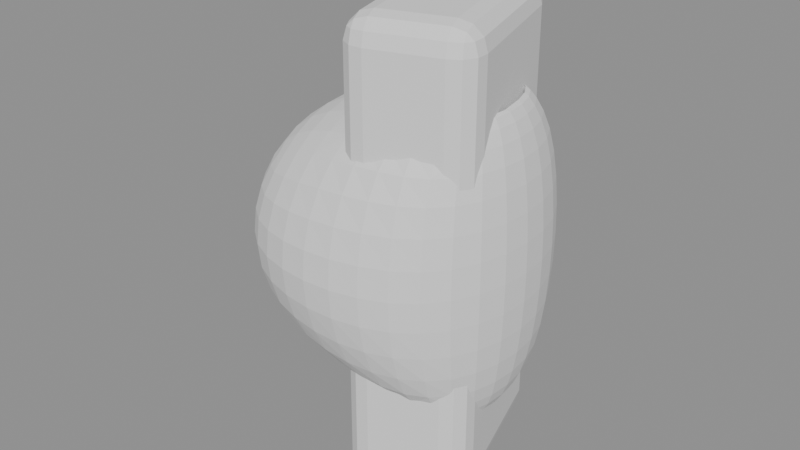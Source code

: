 # Source: scene.blend  (saved by Blender 4.2.66; exported with 4.5.12 LTS)
import bpy
from mathutils import Matrix  # noqa: F401  (used for matrix-valued properties, if any)

bpy.ops.wm.read_factory_settings(use_empty=True)
scene = bpy.context.scene
scene.name = 'Scene'

# ---- meshes
me_bodymesh = bpy.data.meshes.new('BodyMesh')
me_bodymesh.from_pydata([(-1.0, -1.0, -1.0), (-1.0, -1.0, 1.0), (-1.0, 1.0, -1.0), (-1.0, 1.0, 1.0), (1.0, -1.0, -1.0), (1.0, -1.0, 1.0), (1.0, 1.0, -1.0), (1.0, 1.0, 1.0)], [], [(0, 1, 3, 2), (2, 3, 7, 6), (6, 7, 5, 4), (4, 5, 1, 0), (2, 6, 4, 0), (7, 3, 1, 5)])
_uv = me_bodymesh.uv_layers.new(name='UVMap')
_uv.uv.foreach_set('vector', [0.375, 0.0, 0.625, 0.0, 0.625, 0.25, 0.375, 0.25, 0.375, 0.25, 0.625, 0.25, 0.625, 0.5, 0.375, 0.5, 0.375, 0.5, 0.625, 0.5, 0.625, 0.75, 0.375, 0.75, 0.375, 0.75, 0.625, 0.75, 0.625, 1.0, 0.375, 1.0, 0.125, 0.5, 0.375, 0.5, 0.375, 0.75, 0.125, 0.75, 0.625, 0.5, 0.875, 0.5, 0.875, 0.75, 0.625, 0.75])
me_bodymesh.update()
me_cuttermesh = bpy.data.meshes.new('CutterMesh')
me_cuttermesh.from_pydata([(-0.22, -0.46, -1.45), (-0.22, -0.62, -1.29), (-0.38, -0.46, -1.29), (-0.22, -0.5399, -1.429), (-0.2999, -0.46, -1.429), (-0.2965, -0.5365, -1.408), (-0.2999, -0.5986, -1.29), (-0.22, -0.5986, -1.37), (-0.2965, -0.5779, -1.367), (-0.3586, -0.46, -1.37), (-0.3586, -0.5399, -1.29), (-0.3379, -0.5365, -1.367), (-0.22, -0.62, 1.29), (-0.22, -0.46, 1.45), (-0.38, -0.46, 1.29), (-0.22, -0.5986, 1.37), (-0.2999, -0.5986, 1.29), (-0.2965, -0.5779, 1.367), (-0.2999, -0.46, 1.429), (-0.22, -0.5399, 1.429), (-0.2965, -0.5365, 1.408), (-0.3586, -0.5399, 1.29), (-0.3586, -0.46, 1.37), (-0.3379, -0.5365, 1.367), (-0.22, 0.46, -1.45), (-0.38, 0.46, -1.29), (-0.22, 0.62, -1.29), (-0.2999, 0.46, -1.429), (-0.22, 0.5399, -1.429), (-0.2965, 0.5365, -1.408), (-0.3586, 0.5399, -1.29), (-0.3586, 0.46, -1.37), (-0.3379, 0.5365, -1.367), (-0.22, 0.5986, -1.37), (-0.2999, 0.5986, -1.29), (-0.2965, 0.5779, -1.367), (-0.22, 0.46, 1.45), (-0.22, 0.62, 1.29), (-0.38, 0.46, 1.29), (-0.22, 0.5399, 1.429), (-0.2999, 0.46, 1.429), (-0.2965, 0.5365, 1.408), (-0.2999, 0.5986, 1.29), (-0.22, 0.5986, 1.37), (-0.2965, 0.5779, 1.367), (-0.3586, 0.46, 1.37), (-0.3586, 0.5399, 1.29), (-0.3379, 0.5365, 1.367), (0.22, -0.46, -1.45), (0.38, -0.46, -1.29), (0.22, -0.62, -1.29), (0.2999, -0.46, -1.429), (0.22, -0.5399, -1.429), (0.2965, -0.5365, -1.408), (0.3586, -0.5399, -1.29), (0.3586, -0.46, -1.37), (0.3379, -0.5365, -1.367), (0.22, -0.5986, -1.37), (0.2999, -0.5986, -1.29), (0.2965, -0.5779, -1.367), (0.22, -0.46, 1.45), (0.22, -0.62, 1.29), (0.38, -0.46, 1.29), (0.22, -0.5399, 1.429), (0.2999, -0.46, 1.429), (0.2965, -0.5365, 1.408), (0.2999, -0.5986, 1.29), (0.22, -0.5986, 1.37), (0.2965, -0.5779, 1.367), (0.3586, -0.46, 1.37), (0.3586, -0.5399, 1.29), (0.3379, -0.5365, 1.367), (0.22, 0.46, -1.45), (0.22, 0.62, -1.29), (0.38, 0.46, -1.29), (0.22, 0.5399, -1.429), (0.2999, 0.46, -1.429), (0.2965, 0.5365, -1.408), (0.2999, 0.5986, -1.29), (0.22, 0.5986, -1.37), (0.2965, 0.5779, -1.367), (0.3586, 0.46, -1.37), (0.3586, 0.5399, -1.29), (0.3379, 0.5365, -1.367), (0.22, 0.46, 1.45), (0.38, 0.46, 1.29), (0.22, 0.62, 1.29), (0.2999, 0.46, 1.429), (0.22, 0.5399, 1.429), (0.2965, 0.5365, 1.408), (0.3586, 0.5399, 1.29), (0.3586, 0.46, 1.37), (0.3379, 0.5365, 1.367), (0.22, 0.5986, 1.37), (0.2999, 0.5986, 1.29), (0.2965, 0.5779, 1.367)], [], [(50, 61, 12, 1), (74, 85, 62, 49), (84, 36, 13, 60), (2, 14, 38, 25), (26, 37, 86, 73), (0, 3, 5, 4), (3, 7, 8, 5), (1, 6, 8, 7), (6, 10, 11, 8), (2, 9, 11, 10), (9, 4, 5, 11), (5, 8, 11), (12, 15, 17, 16), (15, 19, 20, 17), (13, 18, 20, 19), (18, 22, 23, 20), (14, 21, 23, 22), (21, 16, 17, 23), (17, 20, 23), (24, 27, 29, 28), (27, 31, 32, 29), (25, 30, 32, 31), (30, 34, 35, 32), (26, 33, 35, 34), (33, 28, 29, 35), (29, 32, 35), (36, 39, 41, 40), (39, 43, 44, 41), (37, 42, 44, 43), (42, 46, 47, 44), (38, 45, 47, 46), (45, 40, 41, 47), (41, 44, 47), (48, 51, 53, 52), (51, 55, 56, 53), (49, 54, 56, 55), (54, 58, 59, 56), (50, 57, 59, 58), (57, 52, 53, 59), (53, 56, 59), (60, 63, 65, 64), (63, 67, 68, 65), (61, 66, 68, 67), (66, 70, 71, 68), (62, 69, 71, 70), (69, 64, 65, 71), (65, 68, 71), (72, 75, 77, 76), (75, 79, 80, 77), (73, 78, 80, 79), (78, 82, 83, 80), (74, 81, 83, 82), (81, 76, 77, 83), (77, 80, 83), (84, 87, 89, 88), (87, 91, 92, 89), (85, 90, 92, 91), (90, 94, 95, 92), (86, 93, 95, 94), (93, 88, 89, 95), (89, 92, 95), (24, 0, 4, 27), (27, 4, 9, 31), (31, 9, 2, 25), (1, 12, 16, 6), (6, 16, 21, 10), (10, 21, 14, 2), (13, 36, 40, 18), (18, 40, 45, 22), (22, 45, 38, 14), (37, 26, 34, 42), (42, 34, 30, 46), (46, 30, 25, 38), (72, 24, 28, 75), (75, 28, 33, 79), (79, 33, 26, 73), (36, 84, 88, 39), (39, 88, 93, 43), (43, 93, 86, 37), (85, 74, 82, 90), (90, 82, 78, 94), (94, 78, 73, 86), (48, 72, 76, 51), (51, 76, 81, 55), (55, 81, 74, 49), (84, 60, 64, 87), (87, 64, 69, 91), (91, 69, 62, 85), (61, 50, 58, 66), (66, 58, 54, 70), (70, 54, 49, 62), (0, 48, 52, 3), (3, 52, 57, 7), (7, 57, 50, 1), (60, 13, 19, 63), (63, 19, 15, 67), (67, 15, 12, 61), (24, 72, 48, 0)])
_uv = me_cuttermesh.uv_layers.new(name='UVMap')
_uv.uv.foreach_set('vector', [0.3888, 0.8026, 0.6112, 0.8026, 0.6112, 0.9474, 0.3888, 0.9474, 0.3888, 0.5323, 0.6112, 0.5323, 0.6112, 0.7177, 0.3888, 0.7177, 0.6776, 0.5323, 0.8224, 0.5323, 0.8224, 0.7177, 0.6776, 0.7177, 0.3888, 0.03226, 0.6112, 0.03226, 0.6112, 0.2177, 0.3888, 0.2177, 0.3888, 0.3026, 0.6112, 0.3026, 0.6112, 0.4474, 0.3888, 0.4474, 0.1776, 0.7177, 0.1776, 0.7338, 0.1525, 0.7332, 0.1514, 0.7177, 0.1776, 0.7338, 0.1776, 0.75, 0.1525, 0.75, 0.1525, 0.7332, 0.3888, 0.9474, 0.3888, 1.0, 0.375, 0.9725, 0.375, 0.9474, 0.3888, 0.0, 0.3888, 0.01615, 0.375, 0.01683, 0.375, 0.0, 0.3888, 0.03226, 0.375, 0.03226, 0.375, 0.01683, 0.3888, 0.01615, 0.125, 0.7177, 0.1514, 0.7177, 0.1525, 0.7332, 0.125, 0.7332, 0.1525, 0.7332, 0.1525, 0.75, 0.125, 0.7332, 0.6112, 0.9474, 0.6181, 0.9474, 0.6178, 1.0, 0.6112, 1.0, 0.6181, 0.9474, 0.625, 0.9474, 0.625, 1.0, 0.6178, 1.0, 0.8224, 0.7177, 0.875, 0.7177, 0.875, 0.7332, 0.8224, 0.75, 0.625, 0.03226, 0.6181, 0.03226, 0.6178, 0.01683, 0.625, 0.01683, 0.6112, 0.03226, 0.6112, 0.01615, 0.6178, 0.01683, 0.6181, 0.03226, 0.6112, 0.01615, 0.6112, 0.0, 0.6178, 0.0, 0.6178, 0.01683, 0.6178, 0.0, 0.625, 0.01683, 0.6178, 0.01683, 0.1776, 0.5323, 0.1514, 0.5323, 0.1525, 0.5168, 0.1776, 0.5162, 0.1514, 0.5323, 0.125, 0.5323, 0.125, 0.5168, 0.1525, 0.5168, 0.3888, 0.2177, 0.3888, 0.2338, 0.375, 0.2332, 0.375, 0.2177, 0.3888, 0.2338, 0.3888, 0.2764, 0.375, 0.2775, 0.375, 0.2332, 0.3888, 0.3026, 0.375, 0.3026, 0.375, 0.2775, 0.3888, 0.2764, 0.1776, 0.5, 0.1776, 0.5162, 0.1525, 0.5168, 0.1525, 0.5, 0.1525, 0.5168, 0.125, 0.5168, 0.1525, 0.5, 0.8224, 0.5323, 0.8224, 0.5, 0.875, 0.5168, 0.875, 0.5323, 0.625, 0.3026, 0.6181, 0.3026, 0.6178, 0.2775, 0.625, 0.25, 0.6112, 0.3026, 0.6112, 0.2764, 0.6178, 0.2775, 0.6181, 0.3026, 0.6112, 0.2764, 0.6112, 0.2338, 0.6178, 0.2332, 0.6178, 0.2775, 0.6112, 0.2177, 0.6181, 0.2177, 0.6178, 0.2332, 0.6112, 0.2338, 0.6181, 0.2177, 0.625, 0.2177, 0.625, 0.2332, 0.6178, 0.2332, 0.625, 0.2332, 0.6178, 0.2415, 0.6178, 0.2332, 0.3224, 0.7177, 0.3486, 0.7177, 0.3475, 0.7332, 0.3224, 0.7338, 0.3486, 0.7177, 0.3819, 0.7177, 0.3822, 0.7332, 0.3475, 0.7332, 0.3888, 0.7177, 0.3888, 0.7338, 0.3822, 0.7332, 0.3819, 0.7177, 0.3888, 0.7338, 0.3888, 0.7764, 0.375, 0.7775, 0.3822, 0.7332, 0.3888, 0.8026, 0.375, 0.8026, 0.375, 0.7775, 0.3888, 0.7764, 0.3224, 0.75, 0.3224, 0.7338, 0.3475, 0.7332, 0.3475, 0.75, 0.3475, 0.7332, 0.3611, 0.7332, 0.3475, 0.75, 0.6776, 0.7177, 0.6776, 0.75, 0.6525, 0.75, 0.6514, 0.7177, 0.625, 0.8026, 0.6181, 0.8026, 0.6178, 0.7775, 0.625, 0.7775, 0.6112, 0.8026, 0.6112, 0.7764, 0.6178, 0.7775, 0.6181, 0.8026, 0.6112, 0.7764, 0.6112, 0.7338, 0.6178, 0.7332, 0.6178, 0.7775, 0.6112, 0.7177, 0.6181, 0.7177, 0.6178, 0.7332, 0.6112, 0.7338, 0.6181, 0.7177, 0.6514, 0.7177, 0.6525, 0.75, 0.6178, 0.7332, 0.625, 0.7775, 0.6178, 0.7775, 0.6178, 0.7639, 0.3224, 0.5323, 0.3224, 0.5162, 0.3475, 0.5168, 0.3486, 0.5323, 0.3224, 0.5162, 0.3224, 0.5, 0.3475, 0.5, 0.3475, 0.5168, 0.3888, 0.4474, 0.3888, 0.4736, 0.375, 0.4725, 0.375, 0.4474, 0.3888, 0.4736, 0.3888, 0.5162, 0.3822, 0.5168, 0.375, 0.4725, 0.3888, 0.5323, 0.3819, 0.5323, 0.3822, 0.5168, 0.3888, 0.5162, 0.3819, 0.5323, 0.3486, 0.5323, 0.3475, 0.5168, 0.3822, 0.5168, 0.3475, 0.5168, 0.3475, 0.5, 0.3611, 0.5168, 0.6776, 0.5323, 0.6514, 0.5323, 0.6525, 0.5, 0.6776, 0.5, 0.6514, 0.5323, 0.6181, 0.5323, 0.6178, 0.5168, 0.6525, 0.5, 0.6112, 0.5323, 0.6112, 0.5162, 0.6178, 0.5168, 0.6181, 0.5323, 0.6112, 0.5162, 0.6112, 0.4736, 0.6178, 0.4725, 0.6178, 0.5168, 0.6112, 0.4474, 0.6181, 0.4474, 0.6178, 0.4725, 0.6112, 0.4736, 0.6181, 0.4474, 0.625, 0.4474, 0.625, 0.4725, 0.6178, 0.4725, 0.625, 0.4725, 0.6178, 0.4861, 0.6178, 0.4725, 0.1776, 0.5323, 0.1776, 0.7177, 0.1514, 0.7177, 0.1514, 0.5323, 0.1514, 0.5323, 0.1514, 0.7177, 0.125, 0.7177, 0.125, 0.5323, 0.375, 0.2177, 0.375, 0.03226, 0.3888, 0.03226, 0.3888, 0.2177, 0.3888, 0.9474, 0.6112, 0.9474, 0.6112, 1.0, 0.3888, 1.0, 0.3888, 0.0, 0.6112, 0.0, 0.6112, 0.01615, 0.3888, 0.01615, 0.3888, 0.01615, 0.6112, 0.01615, 0.6112, 0.03226, 0.3888, 0.03226, 0.8224, 0.7177, 0.8224, 0.5323, 0.875, 0.5323, 0.875, 0.7177, 0.625, 0.03226, 0.625, 0.2177, 0.6181, 0.2177, 0.6181, 0.03226, 0.6181, 0.03226, 0.6181, 0.2177, 0.6112, 0.2177, 0.6112, 0.03226, 0.6112, 0.3026, 0.3888, 0.3026, 0.3888, 0.2764, 0.6112, 0.2764, 0.6112, 0.2764, 0.3888, 0.2764, 0.3888, 0.2338, 0.6112, 0.2338, 0.6112, 0.2338, 0.3888, 0.2338, 0.3888, 0.2177, 0.6112, 0.2177, 0.3224, 0.5323, 0.1776, 0.5323, 0.1776, 0.5162, 0.3224, 0.5162, 0.3224, 0.5162, 0.1776, 0.5162, 0.1776, 0.5, 0.3224, 0.5, 0.375, 0.4474, 0.375, 0.3026, 0.3888, 0.3026, 0.3888, 0.4474, 0.8224, 0.5323, 0.6776, 0.5323, 0.6776, 0.5, 0.8224, 0.5, 0.625, 0.3026, 0.625, 0.4474, 0.6181, 0.4474, 0.6181, 0.3026, 0.6181, 0.3026, 0.6181, 0.4474, 0.6112, 0.4474, 0.6112, 0.3026, 0.6112, 0.5323, 0.3888, 0.5323, 0.3888, 0.5162, 0.6112, 0.5162, 0.6112, 0.5162, 0.3888, 0.5162, 0.3888, 0.4736, 0.6112, 0.4736, 0.6112, 0.4736, 0.3888, 0.4736, 0.3888, 0.4474, 0.6112, 0.4474, 0.3224, 0.7177, 0.3224, 0.5323, 0.3486, 0.5323, 0.3486, 0.7177, 0.3486, 0.7177, 0.3486, 0.5323, 0.3819, 0.5323, 0.3819, 0.7177, 0.3819, 0.7177, 0.3819, 0.5323, 0.3888, 0.5323, 0.3888, 0.7177, 0.6776, 0.5323, 0.6776, 0.7177, 0.6514, 0.7177, 0.6514, 0.5323, 0.6514, 0.5323, 0.6514, 0.7177, 0.6181, 0.7177, 0.6181, 0.5323, 0.6181, 0.5323, 0.6181, 0.7177, 0.6112, 0.7177, 0.6112, 0.5323, 0.6112, 0.8026, 0.3888, 0.8026, 0.3888, 0.7764, 0.6112, 0.7764, 0.6112, 0.7764, 0.3888, 0.7764, 0.3888, 0.7338, 0.6112, 0.7338, 0.6112, 0.7338, 0.3888, 0.7338, 0.3888, 0.7177, 0.6112, 0.7177, 0.1776, 0.7177, 0.3224, 0.7177, 0.3224, 0.7338, 0.1776, 0.7338, 0.1776, 0.7338, 0.3224, 0.7338, 0.3224, 0.75, 0.1776, 0.75, 0.375, 0.9474, 0.375, 0.8026, 0.3888, 0.8026, 0.3888, 0.9474, 0.6776, 0.7177, 0.8224, 0.7177, 0.8224, 0.75, 0.6776, 0.75, 0.625, 0.8026, 0.625, 0.9474, 0.6181, 0.9474, 0.6181, 0.8026, 0.6181, 0.8026, 0.6181, 0.9474, 0.6112, 0.9474, 0.6112, 0.8026, 0.1776, 0.5323, 0.3224, 0.5323, 0.3224, 0.7177, 0.1776, 0.7177])
me_cuttermesh.update()
me_guidemesh = bpy.data.meshes.new('GuideMesh')
me_guidemesh.from_pydata([(-0.22, -0.46, -1.45), (-0.22, -0.62, -1.29), (-0.38, -0.46, -1.29), (-0.22, -0.5399, -1.429), (-0.2999, -0.46, -1.429), (-0.2965, -0.5365, -1.408), (-0.2999, -0.5986, -1.29), (-0.22, -0.5986, -1.37), (-0.2965, -0.5779, -1.367), (-0.3586, -0.46, -1.37), (-0.3586, -0.5399, -1.29), (-0.3379, -0.5365, -1.367), (-0.22, -0.62, 1.29), (-0.22, -0.46, 1.45), (-0.38, -0.46, 1.29), (-0.22, -0.5986, 1.37), (-0.2999, -0.5986, 1.29), (-0.2965, -0.5779, 1.367), (-0.2999, -0.46, 1.429), (-0.22, -0.5399, 1.429), (-0.2965, -0.5365, 1.408), (-0.3586, -0.5399, 1.29), (-0.3586, -0.46, 1.37), (-0.3379, -0.5365, 1.367), (-0.22, 0.46, -1.45), (-0.38, 0.46, -1.29), (-0.22, 0.62, -1.29), (-0.2999, 0.46, -1.429), (-0.22, 0.5399, -1.429), (-0.2965, 0.5365, -1.408), (-0.3586, 0.5399, -1.29), (-0.3586, 0.46, -1.37), (-0.3379, 0.5365, -1.367), (-0.22, 0.5986, -1.37), (-0.2999, 0.5986, -1.29), (-0.2965, 0.5779, -1.367), (-0.22, 0.46, 1.45), (-0.22, 0.62, 1.29), (-0.38, 0.46, 1.29), (-0.22, 0.5399, 1.429), (-0.2999, 0.46, 1.429), (-0.2965, 0.5365, 1.408), (-0.2999, 0.5986, 1.29), (-0.22, 0.5986, 1.37), (-0.2965, 0.5779, 1.367), (-0.3586, 0.46, 1.37), (-0.3586, 0.5399, 1.29), (-0.3379, 0.5365, 1.367), (0.22, -0.46, -1.45), (0.38, -0.46, -1.29), (0.22, -0.62, -1.29), (0.2999, -0.46, -1.429), (0.22, -0.5399, -1.429), (0.2965, -0.5365, -1.408), (0.3586, -0.5399, -1.29), (0.3586, -0.46, -1.37), (0.3379, -0.5365, -1.367), (0.22, -0.5986, -1.37), (0.2999, -0.5986, -1.29), (0.2965, -0.5779, -1.367), (0.22, -0.46, 1.45), (0.22, -0.62, 1.29), (0.38, -0.46, 1.29), (0.22, -0.5399, 1.429), (0.2999, -0.46, 1.429), (0.2965, -0.5365, 1.408), (0.2999, -0.5986, 1.29), (0.22, -0.5986, 1.37), (0.2965, -0.5779, 1.367), (0.3586, -0.46, 1.37), (0.3586, -0.5399, 1.29), (0.3379, -0.5365, 1.367), (0.22, 0.46, -1.45), (0.22, 0.62, -1.29), (0.38, 0.46, -1.29), (0.22, 0.5399, -1.429), (0.2999, 0.46, -1.429), (0.2965, 0.5365, -1.408), (0.2999, 0.5986, -1.29), (0.22, 0.5986, -1.37), (0.2965, 0.5779, -1.367), (0.3586, 0.46, -1.37), (0.3586, 0.5399, -1.29), (0.3379, 0.5365, -1.367), (0.22, 0.46, 1.45), (0.38, 0.46, 1.29), (0.22, 0.62, 1.29), (0.2999, 0.46, 1.429), (0.22, 0.5399, 1.429), (0.2965, 0.5365, 1.408), (0.3586, 0.5399, 1.29), (0.3586, 0.46, 1.37), (0.3379, 0.5365, 1.367), (0.22, 0.5986, 1.37), (0.2999, 0.5986, 1.29), (0.2965, 0.5779, 1.367)], [], [(50, 61, 12, 1), (74, 85, 62, 49), (84, 36, 13, 60), (2, 14, 38, 25), (26, 37, 86, 73), (0, 3, 5, 4), (3, 7, 8, 5), (1, 6, 8, 7), (6, 10, 11, 8), (2, 9, 11, 10), (9, 4, 5, 11), (5, 8, 11), (12, 15, 17, 16), (15, 19, 20, 17), (13, 18, 20, 19), (18, 22, 23, 20), (14, 21, 23, 22), (21, 16, 17, 23), (17, 20, 23), (24, 27, 29, 28), (27, 31, 32, 29), (25, 30, 32, 31), (30, 34, 35, 32), (26, 33, 35, 34), (33, 28, 29, 35), (29, 32, 35), (36, 39, 41, 40), (39, 43, 44, 41), (37, 42, 44, 43), (42, 46, 47, 44), (38, 45, 47, 46), (45, 40, 41, 47), (41, 44, 47), (48, 51, 53, 52), (51, 55, 56, 53), (49, 54, 56, 55), (54, 58, 59, 56), (50, 57, 59, 58), (57, 52, 53, 59), (53, 56, 59), (60, 63, 65, 64), (63, 67, 68, 65), (61, 66, 68, 67), (66, 70, 71, 68), (62, 69, 71, 70), (69, 64, 65, 71), (65, 68, 71), (72, 75, 77, 76), (75, 79, 80, 77), (73, 78, 80, 79), (78, 82, 83, 80), (74, 81, 83, 82), (81, 76, 77, 83), (77, 80, 83), (84, 87, 89, 88), (87, 91, 92, 89), (85, 90, 92, 91), (90, 94, 95, 92), (86, 93, 95, 94), (93, 88, 89, 95), (89, 92, 95), (24, 0, 4, 27), (27, 4, 9, 31), (31, 9, 2, 25), (1, 12, 16, 6), (6, 16, 21, 10), (10, 21, 14, 2), (13, 36, 40, 18), (18, 40, 45, 22), (22, 45, 38, 14), (37, 26, 34, 42), (42, 34, 30, 46), (46, 30, 25, 38), (72, 24, 28, 75), (75, 28, 33, 79), (79, 33, 26, 73), (36, 84, 88, 39), (39, 88, 93, 43), (43, 93, 86, 37), (85, 74, 82, 90), (90, 82, 78, 94), (94, 78, 73, 86), (48, 72, 76, 51), (51, 76, 81, 55), (55, 81, 74, 49), (84, 60, 64, 87), (87, 64, 69, 91), (91, 69, 62, 85), (61, 50, 58, 66), (66, 58, 54, 70), (70, 54, 49, 62), (0, 48, 52, 3), (3, 52, 57, 7), (7, 57, 50, 1), (60, 13, 19, 63), (63, 19, 15, 67), (67, 15, 12, 61), (24, 72, 48, 0)])
_uv = me_guidemesh.uv_layers.new(name='UVMap')
_uv.uv.foreach_set('vector', [0.3888, 0.8026, 0.6112, 0.8026, 0.6112, 0.9474, 0.3888, 0.9474, 0.3888, 0.5323, 0.6112, 0.5323, 0.6112, 0.7177, 0.3888, 0.7177, 0.6776, 0.5323, 0.8224, 0.5323, 0.8224, 0.7177, 0.6776, 0.7177, 0.3888, 0.03226, 0.6112, 0.03226, 0.6112, 0.2177, 0.3888, 0.2177, 0.3888, 0.3026, 0.6112, 0.3026, 0.6112, 0.4474, 0.3888, 0.4474, 0.1776, 0.7177, 0.1776, 0.7338, 0.1525, 0.7332, 0.1514, 0.7177, 0.1776, 0.7338, 0.1776, 0.75, 0.1525, 0.75, 0.1525, 0.7332, 0.3888, 0.9474, 0.3888, 1.0, 0.375, 0.9725, 0.375, 0.9474, 0.3888, 0.0, 0.3888, 0.01615, 0.375, 0.01683, 0.375, 0.0, 0.3888, 0.03226, 0.375, 0.03226, 0.375, 0.01683, 0.3888, 0.01615, 0.125, 0.7177, 0.1514, 0.7177, 0.1525, 0.7332, 0.125, 0.7332, 0.1525, 0.7332, 0.1525, 0.75, 0.125, 0.7332, 0.6112, 0.9474, 0.6181, 0.9474, 0.6178, 1.0, 0.6112, 1.0, 0.6181, 0.9474, 0.625, 0.9474, 0.625, 1.0, 0.6178, 1.0, 0.8224, 0.7177, 0.875, 0.7177, 0.875, 0.7332, 0.8224, 0.75, 0.625, 0.03226, 0.6181, 0.03226, 0.6178, 0.01683, 0.625, 0.01683, 0.6112, 0.03226, 0.6112, 0.01615, 0.6178, 0.01683, 0.6181, 0.03226, 0.6112, 0.01615, 0.6112, 0.0, 0.6178, 0.0, 0.6178, 0.01683, 0.6178, 0.0, 0.625, 0.01683, 0.6178, 0.01683, 0.1776, 0.5323, 0.1514, 0.5323, 0.1525, 0.5168, 0.1776, 0.5162, 0.1514, 0.5323, 0.125, 0.5323, 0.125, 0.5168, 0.1525, 0.5168, 0.3888, 0.2177, 0.3888, 0.2338, 0.375, 0.2332, 0.375, 0.2177, 0.3888, 0.2338, 0.3888, 0.2764, 0.375, 0.2775, 0.375, 0.2332, 0.3888, 0.3026, 0.375, 0.3026, 0.375, 0.2775, 0.3888, 0.2764, 0.1776, 0.5, 0.1776, 0.5162, 0.1525, 0.5168, 0.1525, 0.5, 0.1525, 0.5168, 0.125, 0.5168, 0.1525, 0.5, 0.8224, 0.5323, 0.8224, 0.5, 0.875, 0.5168, 0.875, 0.5323, 0.625, 0.3026, 0.6181, 0.3026, 0.6178, 0.2775, 0.625, 0.25, 0.6112, 0.3026, 0.6112, 0.2764, 0.6178, 0.2775, 0.6181, 0.3026, 0.6112, 0.2764, 0.6112, 0.2338, 0.6178, 0.2332, 0.6178, 0.2775, 0.6112, 0.2177, 0.6181, 0.2177, 0.6178, 0.2332, 0.6112, 0.2338, 0.6181, 0.2177, 0.625, 0.2177, 0.625, 0.2332, 0.6178, 0.2332, 0.625, 0.2332, 0.6178, 0.2415, 0.6178, 0.2332, 0.3224, 0.7177, 0.3486, 0.7177, 0.3475, 0.7332, 0.3224, 0.7338, 0.3486, 0.7177, 0.3819, 0.7177, 0.3822, 0.7332, 0.3475, 0.7332, 0.3888, 0.7177, 0.3888, 0.7338, 0.3822, 0.7332, 0.3819, 0.7177, 0.3888, 0.7338, 0.3888, 0.7764, 0.375, 0.7775, 0.3822, 0.7332, 0.3888, 0.8026, 0.375, 0.8026, 0.375, 0.7775, 0.3888, 0.7764, 0.3224, 0.75, 0.3224, 0.7338, 0.3475, 0.7332, 0.3475, 0.75, 0.3475, 0.7332, 0.3611, 0.7332, 0.3475, 0.75, 0.6776, 0.7177, 0.6776, 0.75, 0.6525, 0.75, 0.6514, 0.7177, 0.625, 0.8026, 0.6181, 0.8026, 0.6178, 0.7775, 0.625, 0.7775, 0.6112, 0.8026, 0.6112, 0.7764, 0.6178, 0.7775, 0.6181, 0.8026, 0.6112, 0.7764, 0.6112, 0.7338, 0.6178, 0.7332, 0.6178, 0.7775, 0.6112, 0.7177, 0.6181, 0.7177, 0.6178, 0.7332, 0.6112, 0.7338, 0.6181, 0.7177, 0.6514, 0.7177, 0.6525, 0.75, 0.6178, 0.7332, 0.625, 0.7775, 0.6178, 0.7775, 0.6178, 0.7639, 0.3224, 0.5323, 0.3224, 0.5162, 0.3475, 0.5168, 0.3486, 0.5323, 0.3224, 0.5162, 0.3224, 0.5, 0.3475, 0.5, 0.3475, 0.5168, 0.3888, 0.4474, 0.3888, 0.4736, 0.375, 0.4725, 0.375, 0.4474, 0.3888, 0.4736, 0.3888, 0.5162, 0.3822, 0.5168, 0.375, 0.4725, 0.3888, 0.5323, 0.3819, 0.5323, 0.3822, 0.5168, 0.3888, 0.5162, 0.3819, 0.5323, 0.3486, 0.5323, 0.3475, 0.5168, 0.3822, 0.5168, 0.3475, 0.5168, 0.3475, 0.5, 0.3611, 0.5168, 0.6776, 0.5323, 0.6514, 0.5323, 0.6525, 0.5, 0.6776, 0.5, 0.6514, 0.5323, 0.6181, 0.5323, 0.6178, 0.5168, 0.6525, 0.5, 0.6112, 0.5323, 0.6112, 0.5162, 0.6178, 0.5168, 0.6181, 0.5323, 0.6112, 0.5162, 0.6112, 0.4736, 0.6178, 0.4725, 0.6178, 0.5168, 0.6112, 0.4474, 0.6181, 0.4474, 0.6178, 0.4725, 0.6112, 0.4736, 0.6181, 0.4474, 0.625, 0.4474, 0.625, 0.4725, 0.6178, 0.4725, 0.625, 0.4725, 0.6178, 0.4861, 0.6178, 0.4725, 0.1776, 0.5323, 0.1776, 0.7177, 0.1514, 0.7177, 0.1514, 0.5323, 0.1514, 0.5323, 0.1514, 0.7177, 0.125, 0.7177, 0.125, 0.5323, 0.375, 0.2177, 0.375, 0.03226, 0.3888, 0.03226, 0.3888, 0.2177, 0.3888, 0.9474, 0.6112, 0.9474, 0.6112, 1.0, 0.3888, 1.0, 0.3888, 0.0, 0.6112, 0.0, 0.6112, 0.01615, 0.3888, 0.01615, 0.3888, 0.01615, 0.6112, 0.01615, 0.6112, 0.03226, 0.3888, 0.03226, 0.8224, 0.7177, 0.8224, 0.5323, 0.875, 0.5323, 0.875, 0.7177, 0.625, 0.03226, 0.625, 0.2177, 0.6181, 0.2177, 0.6181, 0.03226, 0.6181, 0.03226, 0.6181, 0.2177, 0.6112, 0.2177, 0.6112, 0.03226, 0.6112, 0.3026, 0.3888, 0.3026, 0.3888, 0.2764, 0.6112, 0.2764, 0.6112, 0.2764, 0.3888, 0.2764, 0.3888, 0.2338, 0.6112, 0.2338, 0.6112, 0.2338, 0.3888, 0.2338, 0.3888, 0.2177, 0.6112, 0.2177, 0.3224, 0.5323, 0.1776, 0.5323, 0.1776, 0.5162, 0.3224, 0.5162, 0.3224, 0.5162, 0.1776, 0.5162, 0.1776, 0.5, 0.3224, 0.5, 0.375, 0.4474, 0.375, 0.3026, 0.3888, 0.3026, 0.3888, 0.4474, 0.8224, 0.5323, 0.6776, 0.5323, 0.6776, 0.5, 0.8224, 0.5, 0.625, 0.3026, 0.625, 0.4474, 0.6181, 0.4474, 0.6181, 0.3026, 0.6181, 0.3026, 0.6181, 0.4474, 0.6112, 0.4474, 0.6112, 0.3026, 0.6112, 0.5323, 0.3888, 0.5323, 0.3888, 0.5162, 0.6112, 0.5162, 0.6112, 0.5162, 0.3888, 0.5162, 0.3888, 0.4736, 0.6112, 0.4736, 0.6112, 0.4736, 0.3888, 0.4736, 0.3888, 0.4474, 0.6112, 0.4474, 0.3224, 0.7177, 0.3224, 0.5323, 0.3486, 0.5323, 0.3486, 0.7177, 0.3486, 0.7177, 0.3486, 0.5323, 0.3819, 0.5323, 0.3819, 0.7177, 0.3819, 0.7177, 0.3819, 0.5323, 0.3888, 0.5323, 0.3888, 0.7177, 0.6776, 0.5323, 0.6776, 0.7177, 0.6514, 0.7177, 0.6514, 0.5323, 0.6514, 0.5323, 0.6514, 0.7177, 0.6181, 0.7177, 0.6181, 0.5323, 0.6181, 0.5323, 0.6181, 0.7177, 0.6112, 0.7177, 0.6112, 0.5323, 0.6112, 0.8026, 0.3888, 0.8026, 0.3888, 0.7764, 0.6112, 0.7764, 0.6112, 0.7764, 0.3888, 0.7764, 0.3888, 0.7338, 0.6112, 0.7338, 0.6112, 0.7338, 0.3888, 0.7338, 0.3888, 0.7177, 0.6112, 0.7177, 0.1776, 0.7177, 0.3224, 0.7177, 0.3224, 0.7338, 0.1776, 0.7338, 0.1776, 0.7338, 0.3224, 0.7338, 0.3224, 0.75, 0.1776, 0.75, 0.375, 0.9474, 0.375, 0.8026, 0.3888, 0.8026, 0.3888, 0.9474, 0.6776, 0.7177, 0.8224, 0.7177, 0.8224, 0.75, 0.6776, 0.75, 0.625, 0.8026, 0.625, 0.9474, 0.6181, 0.9474, 0.6181, 0.8026, 0.6181, 0.8026, 0.6181, 0.9474, 0.6112, 0.9474, 0.6112, 0.8026, 0.1776, 0.5323, 0.3224, 0.5323, 0.3224, 0.7177, 0.1776, 0.7177])
me_guidemesh.update()

# ---- objects
ob_body = bpy.data.objects.new('Body', me_bodymesh)
ob_cutter = bpy.data.objects.new('Cutter', me_cuttermesh)
ob_guide = bpy.data.objects.new('Guide', me_guidemesh)

# ---- transforms, parenting, visibility, modifiers, constraints
ob_body.location = (0.0, 0.0, 0.0)
_m = ob_body.modifiers.new('Boolean', 'BOOLEAN')
_m.object = ob_cutter
_m = ob_body.modifiers.new('Subdivision', 'SUBSURF')
_m.levels = 3
_m.render_levels = 3
ob_cutter.location = (0.28, 0.06, 0.0)
ob_cutter.rotation_euler = (0.0, 0.0, 0.2967)
ob_guide.location = (0.28, 0.06, 0.0)
ob_guide.rotation_euler = (0.0, 0.0, 0.2967)
ob_guide.hide_viewport = True
ob_guide.hide_render = True

# ---- collection membership
scene.collection.objects.link(ob_body)
scene.collection.objects.link(ob_cutter)
scene.collection.objects.link(ob_guide)

# ---- scene / render settings (as saved in the file)
scene.frame_start = 1; scene.frame_end = 250; scene.frame_set(1)
scene.render.engine = 'BLENDER_EEVEE_NEXT'
bpy.context.view_layer.update()

# ---- added for rendering (the .blend has no active camera and no usable light): camera, sun + grey world if the file has none
cam_auto = bpy.data.cameras.new('AutoCamera')
cam_auto.lens = 50.0
cam_auto.sensor_width = 36.0
cam_auto.clip_end = 1000.0
ob_auto_camera = bpy.data.objects.new('AutoCamera', cam_auto)
scene.collection.objects.link(ob_auto_camera)
ob_auto_camera.location = (3.74802, -4.49762, 2.99841)
ob_auto_camera.rotation_euler = (1.09748, -7.21219e-08, 0.694738)
scene.camera = ob_auto_camera
light_auto_sun = bpy.data.lights.new('AutoSun', 'SUN')
light_auto_sun.energy = 3.0
light_auto_sun.angle = 0.0523599
ob_auto_sun = bpy.data.objects.new('AutoSun', light_auto_sun)
scene.collection.objects.link(ob_auto_sun)
ob_auto_sun.rotation_euler = (0.872665, 0.174533, 0.523599)
if scene.world is None:
    world_auto = bpy.data.worlds.new('AutoWorld')
    world_auto.color = (0.3, 0.3, 0.3)
    scene.world = world_auto
bpy.context.view_layer.update()
